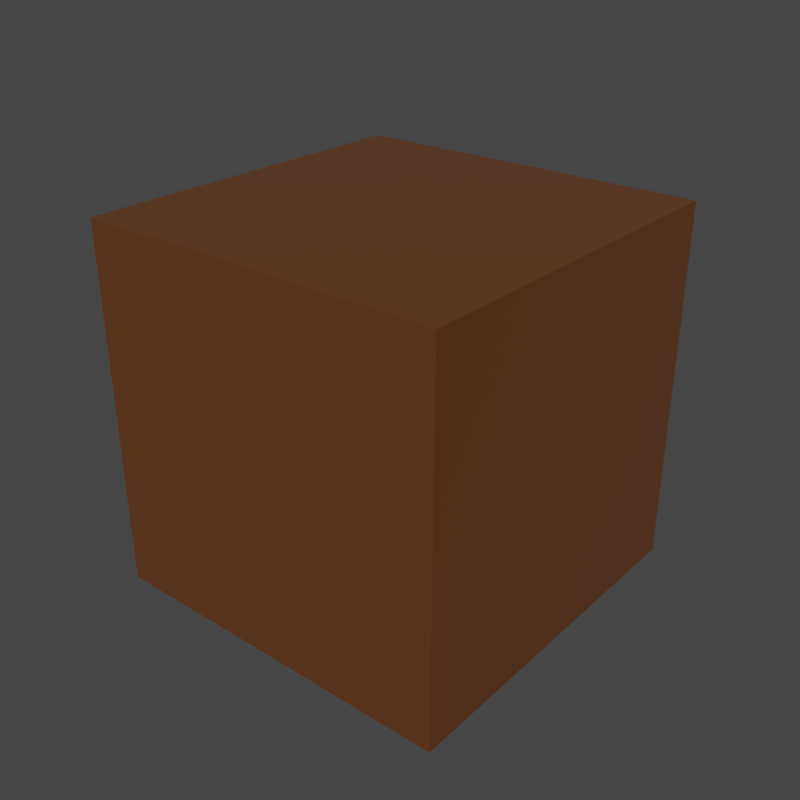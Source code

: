 # Source: MAD_PLAST.blend  (saved by Blender 3.3.0; exported with 4.5.12 LTS)
import bpy
from mathutils import Matrix  # noqa: F401  (used for matrix-valued properties, if any)

bpy.ops.wm.read_factory_settings(use_empty=True)
scene = bpy.context.scene
scene.name = 'Scene'

# ---- materials (node trees are filled in below, after node groups)
mat_mad_plast = bpy.data.materials.new('MAD PLAST')
mat_mad_plast.alpha_threshold = 0.0
mat_mad_plast.use_transparent_shadow = False
mat_mad_plast.diffuse_color = (0.3281, 0.1914, 0.09766, 1.0)
mat_mad_plast.roughness = 0.5

# ---- material node trees
mat_mad_plast.use_nodes = True; mat_mad_plast.node_tree.nodes.clear()
_N = mat_mad_plast.node_tree.nodes; _L = mat_mad_plast.node_tree.links
n0 = _N.new('ShaderNodeOutputMaterial'); n0.name = 'Material Output'; n0.location = (740, 300)
n1 = _N.new('ShaderNodeBsdfPrincipled'); n1.name = 'Principled BSDF'; n1.location = (220, 135)
n1.width = 150
n1.subsurface_method = 'BURLEY'
n1.inputs[0].default_value = (0.1282, 0.04325, 0.01274, 1.0)
n1.inputs[2].default_value = 0.2097
n1.inputs[3].default_value = 1.45
n1.inputs[9].default_value = (1.0, 1.0, 1.0)
n1.inputs[27].default_value = (0.0, 0.0, 0.0, 1.0)
n1.inputs[28].default_value = 1.0
_L.new(n1.outputs[0], n0.inputs[0])
n0.is_active_output = True

# ---- world
world_world = bpy.data.worlds.new('World'); scene.world = world_world
world_world.use_nodes = True; world_world.node_tree.nodes.clear()
_N = world_world.node_tree.nodes; _L = world_world.node_tree.links
n0 = _N.new('ShaderNodeOutputWorld'); n0.name = 'World Output'; n0.location = (300, 300)
n1 = _N.new('ShaderNodeBackground'); n1.name = 'Background'; n1.location = (10, 300)
n1.inputs[0].default_value = (0.05088, 0.05088, 0.05088, 1.0)
_L.new(n1.outputs[0], n0.inputs[0])
n0.is_active_output = True
world_world.color = (0.05088, 0.05088, 0.05088)
world_world.use_sun_shadow = False
world_world.sun_shadow_jitter_overblur = 0.0

# ---- meshes
me_cube = bpy.data.meshes.new('Cube')
me_cube.from_pydata([(-1.0, -1.0, -1.0), (-1.0, -1.0, 1.0), (-1.0, 1.0, -1.0), (-1.0, 1.0, 1.0), (1.0, -1.0, -1.0), (1.0, -1.0, 1.0), (1.0, 1.0, -1.0), (1.0, 1.0, 1.0)], [], [(0, 1, 3, 2), (2, 3, 7, 6), (6, 7, 5, 4), (4, 5, 1, 0), (2, 6, 4, 0), (7, 3, 1, 5)])
_uv = me_cube.uv_layers.new(name='UVMap')
_uv.uv.foreach_set('vector', [0.375, 0.0, 0.625, 0.0, 0.625, 0.25, 0.375, 0.25, 0.375, 0.25, 0.625, 0.25, 0.625, 0.5, 0.375, 0.5, 0.375, 0.5, 0.625, 0.5, 0.625, 0.75, 0.375, 0.75, 0.375, 0.75, 0.625, 0.75, 0.625, 1.0, 0.375, 1.0, 0.125, 0.5, 0.375, 0.5, 0.375, 0.75, 0.125, 0.75, 0.625, 0.5, 0.875, 0.5, 0.875, 0.75, 0.625, 0.75])
me_cube.materials.append(mat_mad_plast)
me_cube.use_remesh_fix_poles = True
me_cube.use_remesh_preserve_attributes = False
me_cube.update()

# ---- objects
ob_cube = bpy.data.objects.new('Cube', me_cube)

# ---- transforms, parenting, visibility, modifiers, constraints
ob_cube.location = (0.0, 0.0, 0.0)

# ---- collection membership
scene.collection.objects.link(ob_cube)

# ---- scene / render settings (as saved in the file)
scene.frame_start = 1; scene.frame_end = 250; scene.frame_set(1)
scene.render.engine = 'BLENDER_EEVEE_NEXT'
scene.render.resolution_x = 1500
scene.render.resolution_y = 1500
scene.render.film_transparent = True
scene.cycles.use_denoising = False
scene.cycles.samples = 128
scene.cycles.sampling_pattern = 'TABULATED_SOBOL'
scene.cycles.use_adaptive_sampling = False
scene.cycles.use_light_tree = False
scene.view_settings.view_transform = 'Filmic'
bpy.context.view_layer.update()

# ---- added for rendering (the .blend has no active camera and no usable light): camera, sun
cam_auto = bpy.data.cameras.new('AutoCamera')
cam_auto.lens = 50.0
cam_auto.sensor_width = 36.0
cam_auto.clip_end = 1000.0
ob_auto_camera = bpy.data.objects.new('AutoCamera', cam_auto)
scene.collection.objects.link(ob_auto_camera)
ob_auto_camera.location = (3.20507, -3.84609, 2.56406)
ob_auto_camera.rotation_euler = (1.09748, -7.21219e-08, 0.694738)
scene.camera = ob_auto_camera
light_auto_sun = bpy.data.lights.new('AutoSun', 'SUN')
light_auto_sun.energy = 3.0
light_auto_sun.angle = 0.0523599
ob_auto_sun = bpy.data.objects.new('AutoSun', light_auto_sun)
scene.collection.objects.link(ob_auto_sun)
ob_auto_sun.rotation_euler = (0.872665, 0.174533, 0.523599)
bpy.context.view_layer.update()
